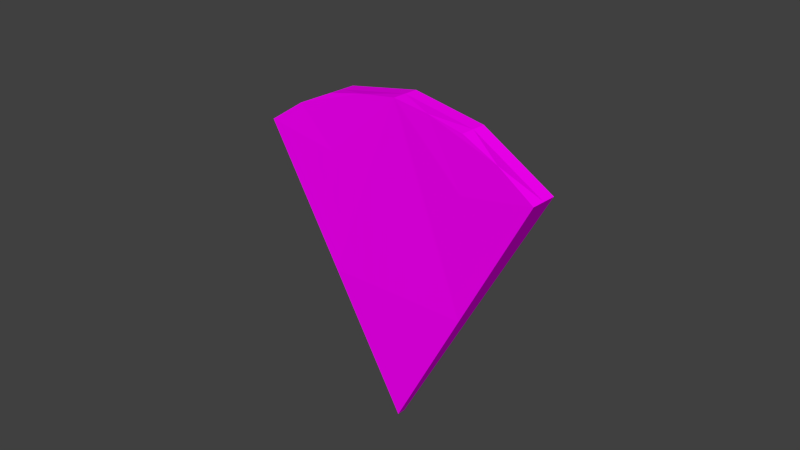 # Source: PizzaSlice.blend  (saved by Blender 2.71.0; exported with 4.5.12 LTS)
import bpy
from mathutils import Matrix  # noqa: F401  (used for matrix-valued properties, if any)

bpy.ops.wm.read_factory_settings(use_empty=True)
scene = bpy.context.scene
scene.name = 'Scene'

# ---- collections
col_collection_1 = bpy.data.collections.new('Collection 1'); scene.collection.children.link(col_collection_1)

# ---- images (referenced by path relative to the original .blend; pixels are not part of the script)
import os
ASSET_DIR = os.environ.get("B2B_ASSET_DIR", "")  # directory of the original .blend (textures are referenced by path, not embedded)
HERE = os.path.dirname(os.path.abspath(__file__))  # packed textures are extracted next to this script under _unpacked/

def load_image(name, relpath, width, height, colorspace="sRGB"):
    """Load a texture the original file referenced (path relative to the .blend, or extracted next to this script)."""
    p = next((c for c in (os.path.join(HERE, relpath), os.path.join(ASSET_DIR, relpath)) if relpath and os.path.exists(c)), "")
    if p:
        img = bpy.data.images.load(p, check_existing=True)
        img.name = name
    else:  # same state as the original file: an image datablock whose file is absent (Cycles renders it pink)
        img = bpy.data.images.new(name, width, height)
        img.source = "FILE"
        img.filepath = "//" + (relpath or name)
    img.colorspace_settings.name = colorspace
    return img
img_pizzatexttt_png = load_image('PizzaTextTt.png', 'PizzaTextTt.png', 1024, 1024, 'sRGB')

# ---- materials (node trees are filled in below, after node groups)
mat_pizza = bpy.data.materials.new('Pizza')
mat_pizza.alpha_threshold = 0.0
mat_pizza.roughness = 0.5
mat_pizza.line_color = (0.0, 0.0, 0.0, 1.0)

# ---- material node trees
mat_pizza.use_nodes = True; mat_pizza.node_tree.nodes.clear()
_N = mat_pizza.node_tree.nodes; _L = mat_pizza.node_tree.links
n0 = _N.new('ShaderNodeOutputMaterial'); n0.name = 'Material Output'; n0.location = (300, 300)
n1 = _N.new('ShaderNodeBsdfDiffuse'); n1.name = 'Diffuse BSDF'; n1.location = (10, 300)
n2 = _N.new('ShaderNodeTexImage'); n2.name = 'Image Texture'; n2.location = (-291, 349)
n2.width = 140
n2.image = img_pizzatexttt_png
_L.new(n1.outputs[0], n0.inputs[0])
_L.new(n2.outputs[0], n1.inputs[0])
n0.is_active_output = True

# ---- world
world_world = bpy.data.worlds.new('World'); scene.world = world_world
world_world.color = (0.05088, 0.05088, 0.05088)
world_world.use_sun_shadow = False
world_world.sun_shadow_jitter_overblur = 0.0
world_world.cycles.sampling_method = 'MANUAL'
world_world.cycles.sample_map_resolution = 256

# ---- meshes
me_plane = bpy.data.meshes.new('Plane')
me_plane.from_pydata([(-1.17, -0.8304, 0.1162), (1.707, -1.707, -0.07902), (0.8304, 1.17, 0.1162), (-1.17, -0.8304, -0.1664), (1.707, -1.707, -0.1664), (0.8304, 1.17, -0.1664), (0.2685, -1.268, 0.01859), (1.268, -0.2685, 0.01859), (-0.5511, 0.5511, 0.1162), (0.2685, -1.268, -0.1664), (1.268, -0.2685, -0.1664), (-0.5511, 0.5511, -0.1665), (-1.17, -0.8304, -0.02512), (0.8304, 1.17, -0.02512), (-0.5511, 0.5511, -0.02512), (0.03894, 0.9611, 0.1162), (0.03894, 0.9611, -0.1665), (0.03894, 0.9611, -0.02512), (-0.9611, -0.03894, 0.1162), (-0.9611, -0.03894, -0.1665), (-0.9611, -0.03894, -0.02512), (1.049, 0.4506, 0.0674), (0.4104, 1.09, 0.1162), (-0.4506, -1.049, 0.0674), (-1.09, -0.4104, 0.1162), (0.3587, 0.1413, 0.0674), (-0.1413, -0.3587, 0.0674), (-0.2654, 0.7654, 0.1162), (-0.7654, 0.2654, 0.1162), (0.4219, 0.5781, 0.0918), (-0.5781, -0.4219, 0.0918)], [], [(29, 27, 8, 25), (5, 10, 11, 16), (17, 13, 5, 16), (13, 10, 5), (6, 23, 0, 12), (7, 6, 1), (25, 8, 26), (30, 24, 0, 23), (11, 9, 3, 19), (11, 10, 9), (10, 4, 9), (20, 14, 11, 19), (18, 28, 8, 14, 20), (15, 22, 2, 13, 17), (13, 7, 10), (2, 21, 7, 13), (7, 1, 4, 10), (6, 12, 9), (9, 12, 3), (1, 6, 9, 4), (14, 17, 16, 11), (8, 27, 15, 17, 14), (12, 20, 19, 3), (0, 24, 18, 20, 12), (21, 29, 25, 7), (2, 22, 29, 21), (22, 15, 27, 29), (7, 25, 26, 6), (26, 30, 23, 6), (8, 28, 30, 26), (28, 18, 24, 30)])
_uv = me_plane.uv_layers.new(name='UVMap')
_uv.uv.foreach_set('vector', [0.1299, 0.4064, 0.05381, 0.3448, 0.04543, 0.2856, 0.1892, 0.3496, 0.0001051, 0.5691, 0.2596, 0.5691, 0.03275, 0.8283, 0.01643, 0.6987, 0.03967, 0.4057, 0.05632, 0.5256, 0.03366, 0.5287, 0.01688, 0.4074, 0.0907, 0.5456, 0.3495, 0.4435, 0.1025, 0.5689, 0.3328, 0.1556, 0.2055, 0.1011, 0.07815, 0.04664, 0.08993, 0.02339, 0.3329, 0.4137, 0.3328, 0.1556, 0.58, 0.2846, 0.1892, 0.3496, 0.04543, 0.2856, 0.1891, 0.2206, 0.1295, 0.1635, 0.06997, 0.1064, 0.07815, 0.04664, 0.2055, 0.1011, 0.03275, 0.8283, 0.3744, 0.7845, 0.2297, 0.9999, 0.1312, 0.9141, 0.03275, 0.8283, 0.2596, 0.5691, 0.3744, 0.7845, 0.2596, 0.5691, 0.5191, 0.5691, 0.3744, 0.7845, 0.03782, 0.1646, 0.02302, 0.2858, 0.0001051, 0.286, 0.01492, 0.1633, 0.06179, 0.1661, 0.05361, 0.2258, 0.04543, 0.2856, 0.02302, 0.2858, 0.03782, 0.1646, 0.06219, 0.404, 0.07056, 0.4632, 0.07894, 0.5225, 0.05632, 0.5256, 0.03967, 0.4057, 0.0907, 0.5456, 0.3329, 0.4137, 0.3495, 0.4435, 0.07894, 0.5225, 0.2059, 0.4681, 0.3329, 0.4137, 0.0907, 0.5456, 0.3329, 0.4137, 0.58, 0.2846, 0.5884, 0.2985, 0.3495, 0.4435, 0.3328, 0.1556, 0.08993, 0.02339, 0.3494, 0.1257, 0.3494, 0.1257, 0.08993, 0.02339, 0.1017, 0.0001051, 0.58, 0.2846, 0.3328, 0.1556, 0.3494, 0.1257, 0.5884, 0.2707, 0.02302, 0.2858, 0.03967, 0.4057, 0.01688, 0.4074, 0.0001051, 0.286, 0.04543, 0.2856, 0.05381, 0.3448, 0.06219, 0.404, 0.03967, 0.4057, 0.02302, 0.2858, 0.05261, 0.04332, 0.03782, 0.1646, 0.01492, 0.1633, 0.02973, 0.04053, 0.07815, 0.04664, 0.06997, 0.1064, 0.06179, 0.1661, 0.03782, 0.1646, 0.05261, 0.04332, 0.2059, 0.4681, 0.1299, 0.4064, 0.1892, 0.3496, 0.3329, 0.4137, 0.07894, 0.5225, 0.07056, 0.4632, 0.1299, 0.4064, 0.2059, 0.4681, 0.07056, 0.4632, 0.06219, 0.404, 0.05381, 0.3448, 0.1299, 0.4064, 0.3329, 0.4137, 0.1892, 0.3496, 0.1891, 0.2206, 0.3328, 0.1556, 0.1891, 0.2206, 0.1295, 0.1635, 0.2055, 0.1011, 0.3328, 0.1556, 0.04543, 0.2856, 0.05361, 0.2258, 0.1295, 0.1635, 0.1891, 0.2206, 0.05361, 0.2258, 0.06179, 0.1661, 0.06997, 0.1064, 0.1295, 0.1635])
me_plane.materials.append(mat_pizza)
me_plane.use_remesh_preserve_volume = False
me_plane.use_remesh_preserve_attributes = False
me_plane.use_mirror_vertex_groups = False
me_plane.update()
arm_armature = bpy.data.armatures.new('Armature')  # bones are not reproduced

# ---- objects
ob_armature = bpy.data.objects.new('Armature', arm_armature)
ob_pizza = bpy.data.objects.new('Pizza', me_plane)

# ---- transforms, parenting, visibility, modifiers, constraints
ob_armature.location = (0.004729, 0.05838, 1.239)
ob_armature.rotation_euler = (6.283, -3.142, 3.142)
ob_armature.lineart.crease_threshold = 0.0
ob_pizza.parent = ob_armature
ob_pizza.matrix_parent_inverse = Matrix(((1.0, 3.258e-07, 1.511e-07, -0.004729), (3.258e-07, -1.0, -2.082e-06, 0.05838), (1.51e-07, 2.082e-06, -1.0, 1.239), (0.0, 0.0, 0.0, 1.0)))
ob_pizza.location = (-1.646e-07, 0.04647, 0.9931)
ob_pizza.rotation_euler = (1.508, 0.7844, 6.233)
ob_pizza.scale = (0.3999, 0.3999, 0.3999)
ob_pizza.lineart.crease_threshold = 0.0
_vg = ob_pizza.vertex_groups.new(name='Bone')
for _i, _w in zip([0, 1, 2, 3, 4, 5, 6, 7, 8, 9, 10, 11, 12, 13, 14, 15, 16, 17, 18, 19, 20, 21, 22, 23, 24, 25, 26, 27, 28, 29, 30], [1.0, 1.0, 1.0, 1.0, 1.0, 1.0, 1.0, 1.0, 1.0, 1.0, 1.0, 1.0, 1.0, 1.0, 1.0, 1.0, 1.0, 1.0, 1.0, 1.0, 1.0, 1.0, 1.0, 1.0, 1.0, 1.0, 1.0, 1.0, 1.0, 1.0, 1.0]): _vg.add([_i], _w, 'REPLACE')
_m = ob_pizza.modifiers.new('Armature', 'ARMATURE')
_m.object = ob_armature

# ---- collection membership
col_collection_1.objects.link(ob_armature)
col_collection_1.objects.link(ob_pizza)

# ---- scene / render settings (as saved in the file)
scene.frame_start = 1; scene.frame_end = 59; scene.frame_set(4)
scene.render.engine = 'CYCLES'
scene.render.resolution_percentage = 50
scene.render.dither_intensity = 0.0
scene.cycles.use_denoising = False
scene.cycles.samples = 10
scene.cycles.sampling_pattern = 'TABULATED_SOBOL'
scene.cycles.light_sampling_threshold = 0.0
scene.cycles.use_adaptive_sampling = False
scene.cycles.use_light_tree = False
scene.cycles.blur_glossy = 0.0
scene.cycles.volume_bounces = 1
scene.cycles.pixel_filter_type = 'GAUSSIAN'
scene.cycles.sample_clamp_indirect = 0.0
scene.view_settings.view_transform = 'Standard'
bpy.context.view_layer.update()

# ---- added for rendering (the .blend has no active camera and no usable light): camera, sun
cam_auto = bpy.data.cameras.new('AutoCamera')
cam_auto.lens = 50.0
cam_auto.sensor_width = 36.0
cam_auto.clip_end = 1000.0
ob_auto_camera = bpy.data.objects.new('AutoCamera', cam_auto)
scene.collection.objects.link(ob_auto_camera)
ob_auto_camera.location = (2.19498, -2.58969, 2.58479)
ob_auto_camera.rotation_euler = (1.09748, -7.21219e-08, 0.694738)
scene.camera = ob_auto_camera
light_auto_sun = bpy.data.lights.new('AutoSun', 'SUN')
light_auto_sun.energy = 3.0
light_auto_sun.angle = 0.0523599
ob_auto_sun = bpy.data.objects.new('AutoSun', light_auto_sun)
scene.collection.objects.link(ob_auto_sun)
ob_auto_sun.rotation_euler = (0.872665, 0.174533, 0.523599)
bpy.context.view_layer.update()
